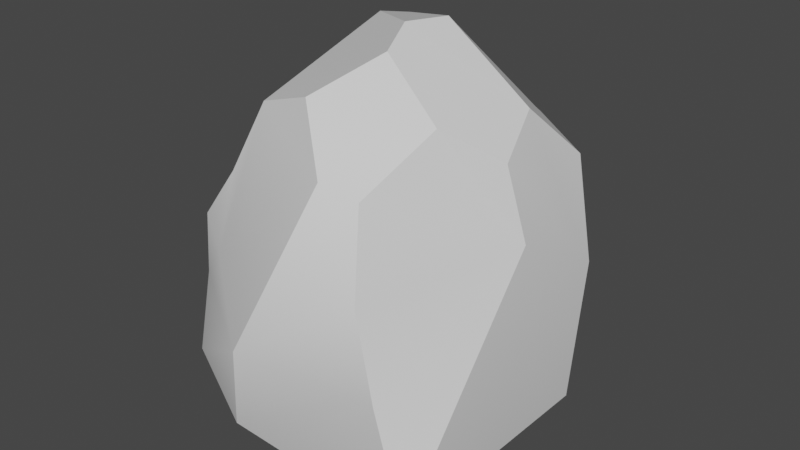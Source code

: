 # Source: Rock2.blend  (saved by Blender 3.6.11; exported with 4.5.12 LTS)
import bpy
from mathutils import Matrix  # noqa: F401  (used for matrix-valued properties, if any)

bpy.ops.wm.read_factory_settings(use_empty=True)
scene = bpy.context.scene
scene.name = 'Scene'

# ---- collections
col_collection = bpy.data.collections.new('Collection'); scene.collection.children.link(col_collection)

# ---- materials (node trees are filled in below, after node groups)
mat_material = bpy.data.materials.new('Material')

# ---- node groups
ng_auto_smooth = bpy.data.node_groups.new('Auto Smooth', 'GeometryNodeTree')
_s = ng_auto_smooth.interface.new_socket(name='Geometry', in_out='OUTPUT', socket_type='NodeSocketGeometry')
_s = ng_auto_smooth.interface.new_socket(name='Geometry', in_out='INPUT', socket_type='NodeSocketGeometry')
_s = ng_auto_smooth.interface.new_socket(name='Angle', in_out='INPUT', socket_type='NodeSocketFloat')
_s.subtype = 'ANGLE'
_s.min_value = 0.0
_s.max_value = 3.142
ng_auto_smooth.is_modifier = True
_N = ng_auto_smooth.nodes; _L = ng_auto_smooth.links
n0 = _N.new('NodeGroupOutput'); n0.name = 'Group Output'; n0.location = (480, -100)
n1 = _N.new('NodeGroupInput'); n1.name = 'Group Input'; n1.location = (-420, -300)
n2 = _N.new('NodeGroupInput'); n2.name = 'Group Input.001'; n2.location = (-60, -100)
n3 = _N.new('GeometryNodeSetShadeSmooth'); n3.name = 'Set Shade Smooth'; n3.location = (120, -100)
n3.domain = 'EDGE'
n4 = _N.new('GeometryNodeSetShadeSmooth'); n4.name = 'Set Shade Smooth.001'; n4.location = (300, -100)
n5 = _N.new('GeometryNodeInputMeshEdgeAngle'); n5.name = 'Edge Angle'; n5.location = (-420, -220)
n6 = _N.new('GeometryNodeInputEdgeSmooth'); n6.name = 'Is Edge Smooth'; n6.location = (-60, -160)
n7 = _N.new('GeometryNodeInputShadeSmooth'); n7.name = 'Is Face Smooth'; n7.location = (-240, -340)
n8 = _N.new('FunctionNodeBooleanMath'); n8.name = 'Boolean Math'; n8.location = (-60, -220)
n9 = _N.new('FunctionNodeCompare'); n9.name = 'Compare'; n9.location = (-240, -180)
n9.operation = 'LESS_EQUAL'
_L.new(n5.outputs[0], n9.inputs[0])
_L.new(n4.outputs[0], n0.inputs[0])
_L.new(n1.outputs[1], n9.inputs[1])
_L.new(n9.outputs[0], n8.inputs[0])
_L.new(n7.outputs[0], n8.inputs[1])
_L.new(n2.outputs[0], n3.inputs[0])
_L.new(n6.outputs[0], n3.inputs[1])
_L.new(n3.outputs[0], n4.inputs[0])
_L.new(n8.outputs[0], n3.inputs[2])
n0.is_active_output = True

# ---- material node trees
mat_material.use_nodes = True; mat_material.node_tree.nodes.clear()
_N = mat_material.node_tree.nodes; _L = mat_material.node_tree.links
n0 = _N.new('ShaderNodeBsdfPrincipled'); n0.name = 'Principled BSDF'; n0.location = (10, 300)
n0.distribution = 'GGX'
n0.subsurface_method = 'RANDOM_WALK_SKIN'
n0.inputs[3].default_value = 1.45
n0.inputs[27].default_value = (0.0, 0.0, 0.0, 1.0)
n0.inputs[28].default_value = 1.0
n1 = _N.new('ShaderNodeOutputMaterial'); n1.name = 'Material Output'; n1.location = (300, 300)
_L.new(n0.outputs[0], n1.inputs[0])
n1.is_active_output = True

# ---- world
world_world = bpy.data.worlds.new('World'); scene.world = world_world
world_world.use_nodes = True; world_world.node_tree.nodes.clear()
_N = world_world.node_tree.nodes; _L = world_world.node_tree.links
n0 = _N.new('ShaderNodeOutputWorld'); n0.name = 'World Output'; n0.location = (300, 300)
n1 = _N.new('ShaderNodeBackground'); n1.name = 'Background'; n1.location = (10, 300)
n1.inputs[0].default_value = (0.05088, 0.05088, 0.05088, 1.0)
_L.new(n1.outputs[0], n0.inputs[0])
n0.is_active_output = True
world_world.color = (0.05088, 0.05088, 0.05088)
world_world.use_sun_shadow = False
world_world.sun_shadow_jitter_overblur = 0.0

# ---- meshes
me_icosphere = bpy.data.meshes.new('Icosphere')
me_icosphere.from_pydata([(0.7049, -0.7615, -1.031), (-0.3602, -0.7131, -1.031), (-0.6719, 0.1376, -1.031), (-0.24, 0.7574, -1.031), (0.7227, 0.4764, -1.031), (-0.4131, -0.09063, 0.5315), (0.3128, 0.7332, 0.2861), (0.7998, -0.09095, 0.06729), (0.8738, 0.3131, -0.1539), (0.7267, 0.4185, 0.2861), (0.6342, 0.1376, 0.5561), (0.7267, -0.1433, 0.4266), (-0.6356, -0.1253, -0.8832), (-0.2158, -0.5506, 0.5827), (-0.6694, -0.6318, -0.7811), (0.5351, -0.7465, -0.5066), (0.003584, -1.007, -0.3236), (-0.6418, 0.4004, -0.3727), (-0.5243, -0.108, 0.1407), (-0.3203, 0.7611, -0.4616), (0.5938, 0.64, -0.4028), (0.134, 0.8958, -0.1401), (0.2386, 0.847, -0.4252), (-0.02094, 0.8476, -0.5512), (-0.1198, 0.8192, -0.3362), (0.4564, -0.7591, -0.06536), (-0.3815, -0.7145, -0.114), (-0.4109, -0.5748, 0.2206), (-0.5354, -0.3847, 0.04545), (-0.5947, -0.6077, -0.3326), (-0.564, 0.4367, -0.1357), (-0.4191, 0.1922, 0.4141), (-0.219, 0.3385, 0.5604), (-0.1198, 0.5972, 0.2861), (-0.3667, 0.6466, -0.1322), (0.3848, -0.6442, 0.3361), (0.5204, -0.3354, 0.5828), (0.1981, -0.2522, 0.8062), (0.01641, -0.5409, 0.6519), (0.2101, -0.6874, 0.387), (0.1054, -0.02876, 0.8597), (0.2063, 0.1376, 0.8659), (0.1014, 0.2776, 0.7552), (-0.08095, 0.2299, 0.8073), (-0.1095, 0.06351, 0.8442), (-0.5716, -0.6061, -0.0244)], [], [(4, 20, 8), (1, 0, 15, 16), (3, 2, 17, 19), (32, 31, 5, 44, 43), (25, 35, 39, 16), (37, 36, 11, 10, 41, 40), (4, 3, 23, 22, 20), (0, 4, 8, 7), (21, 24, 19, 34, 33, 6), (27, 26, 16, 39, 38, 13), (7, 8, 9, 10, 11), (15, 7, 25), (0, 1, 2, 3, 4), (5, 18, 28, 27, 13), (2, 1, 14, 12), (0, 7, 15), (16, 15, 25), (2, 12, 18, 17), (18, 12, 14, 29, 28), (3, 19, 24, 23), (8, 20, 6, 9), (20, 22, 21, 6), (17, 18, 5, 31, 30), (21, 22, 23, 24), (10, 9, 6, 42, 41), (6, 33, 32, 43, 42), (26, 27, 45), (1, 16, 26, 29, 14), (30, 31, 32, 33, 34), (19, 17, 30, 34), (35, 36, 37, 38, 39), (25, 7, 11, 36, 35), (40, 41, 42, 43, 44), (5, 13, 38, 37, 40, 44), (28, 29, 45), (45, 27, 28), (45, 29, 26)])
me_icosphere.polygons.foreach_set('use_smooth', [True] * 37)
_uv = me_icosphere.uv_layers.new(name='UVMap')
_uv.uv.foreach_set('vector', [0.7549, 0.3094, 0.8751, 0.2674, 0.9065, 0.3401, 0.07376, 0.4615, 0.0001845, 0.231, 0.1055, 0.2506, 0.1691, 0.4042, 0.7545, 0.02932, 0.7374, 0.2014, 0.6453, 0.09711, 0.6649, 0.0001845, 0.4507, 0.05603, 0.4788, 0.1063, 0.4358, 0.1746, 0.3723, 0.1114, 0.3898, 0.06894, 0.1891, 0.2567, 0.2677, 0.2427, 0.2878, 0.2869, 0.1691, 0.4042, 0.2634, 0.5941, 0.3107, 0.6729, 0.2794, 0.7485, 0.2041, 0.7502, 0.1692, 0.6341, 0.1997, 0.5918, 0.7549, 0.3094, 0.7549, 0.04587, 0.8499, 0.101, 0.8767, 0.1709, 0.8751, 0.2674, 0.0001845, 0.231, 0.0237, 0.03538, 0.1663, 0.0001845, 0.2027, 0.07252, 0.9291, 0.1391, 0.8855, 0.07121, 0.8565, 0.01725, 0.9088, 0.0001845, 0.9854, 0.06306, 0.9998, 0.1826, 0.3028, 0.4133, 0.2385, 0.4385, 0.1691, 0.4042, 0.2878, 0.2869, 0.3511, 0.2994, 0.3544, 0.3549, 0.2027, 0.07252, 0.1663, 0.0001845, 0.2568, 0.003327, 0.3055, 0.05926, 0.2705, 0.08602, 0.1055, 0.2506, 0.2027, 0.07252, 0.1891, 0.2567, 0.3723, 0.4527, 0.6662, 0.4527, 0.7626, 0.683, 0.6515, 0.859, 0.3829, 0.7937, 0.4358, 0.1746, 0.5087, 0.2018, 0.5033, 0.28, 0.4489, 0.3184, 0.3749, 0.2891, 0.7626, 0.683, 0.6662, 0.4527, 0.7523, 0.4712, 0.7494, 0.6111, 0.0001845, 0.231, 0.2027, 0.07252, 0.1055, 0.2506, 0.1691, 0.4042, 0.1055, 0.2506, 0.1891, 0.2567, 0.7374, 0.2014, 0.6884, 0.2622, 0.5087, 0.2018, 0.6453, 0.09711, 0.5087, 0.2018, 0.6884, 0.2622, 0.6328, 0.391, 0.5535, 0.3597, 0.5033, 0.28, 0.7549, 0.04587, 0.8565, 0.01725, 0.8855, 0.07121, 0.8499, 0.101, 0.9065, 0.3401, 0.8751, 0.2674, 0.9998, 0.1826, 0.9892, 0.2951, 0.8751, 0.2674, 0.8767, 0.1709, 0.9291, 0.1391, 0.9998, 0.1826, 0.6453, 0.09711, 0.5087, 0.2018, 0.4358, 0.1746, 0.4788, 0.1063, 0.6023, 0.07359, 0.9291, 0.1391, 0.8767, 0.1709, 0.8499, 0.101, 0.8855, 0.07121, 0.2041, 0.7502, 0.1347, 0.8086, 0.0123, 0.7352, 0.1194, 0.6242, 0.1692, 0.6341, 0.0123, 0.7352, 0.0001845, 0.6117, 0.06351, 0.5537, 0.1137, 0.5719, 0.1194, 0.6242, 0.2385, 0.4385, 0.3028, 0.4133, 0.2695, 0.4615, 0.6449, 0.4192, 0.4741, 0.4523, 0.4917, 0.3721, 0.5535, 0.3597, 0.6328, 0.391, 0.6023, 0.07359, 0.4788, 0.1063, 0.4507, 0.05603, 0.5103, 0.0001845, 0.6036, 0.01409, 0.6649, 0.0001845, 0.6453, 0.09711, 0.6023, 0.07359, 0.6036, 0.01409, 0.2677, 0.2427, 0.3086, 0.1571, 0.372, 0.2094, 0.3511, 0.2994, 0.2878, 0.2869, 0.1891, 0.2567, 0.2027, 0.07252, 0.2705, 0.08602, 0.3086, 0.1571, 0.2677, 0.2427, 0.1997, 0.5918, 0.1692, 0.6341, 0.1194, 0.6242, 0.1137, 0.5719, 0.1534, 0.5469, 0.1488, 0.4618, 0.286, 0.4643, 0.3107, 0.5226, 0.2634, 0.5941, 0.1997, 0.5918, 0.1534, 0.5469, 0.5033, 0.28, 0.5535, 0.3597, 0.4999, 0.3427, 0.4999, 0.3427, 0.4489, 0.3184, 0.5033, 0.28, 0.4999, 0.3427, 0.5535, 0.3597, 0.4917, 0.3721])
me_icosphere.materials.append(mat_material)
me_icosphere.update()

# ---- objects
ob_icosphere = bpy.data.objects.new('Icosphere', me_icosphere)

# ---- transforms, parenting, visibility, modifiers, constraints
ob_icosphere.location = (0.0, 0.0, 0.0)
_m = ob_icosphere.modifiers.new('Auto Smooth', 'NODES')
_m.node_group = ng_auto_smooth
_gi = [s.identifier for s in ng_auto_smooth.interface.items_tree if s.item_type == 'SOCKET' and s.in_out == 'INPUT']
_m[_gi[1]] = 0.5236  # Angle

# ---- collection membership
col_collection.objects.link(ob_icosphere)

# ---- scene / render settings (as saved in the file)
scene.frame_start = 1; scene.frame_end = 250; scene.frame_set(1)
scene.render.engine = 'CYCLES'
scene.cycles.sampling_pattern = 'TABULATED_SOBOL'
scene.cycles.bake_type = 'DIFFUSE'
scene.eevee.use_gtao = True
scene.view_settings.view_transform = 'Filmic'
bpy.context.view_layer.update()

# ---- added for rendering (the .blend has no active camera and no usable light): camera, sun
cam_auto = bpy.data.cameras.new('AutoCamera')
cam_auto.lens = 50.0
cam_auto.sensor_width = 36.0
cam_auto.clip_end = 1000.0
ob_auto_camera = bpy.data.objects.new('AutoCamera', cam_auto)
scene.collection.objects.link(ob_auto_camera)
ob_auto_camera.location = (2.9692, -3.49762, 2.2118)
ob_auto_camera.rotation_euler = (1.09748, -7.21219e-08, 0.694738)
scene.camera = ob_auto_camera
light_auto_sun = bpy.data.lights.new('AutoSun', 'SUN')
light_auto_sun.energy = 3.0
light_auto_sun.angle = 0.0523599
ob_auto_sun = bpy.data.objects.new('AutoSun', light_auto_sun)
scene.collection.objects.link(ob_auto_sun)
ob_auto_sun.rotation_euler = (0.872665, 0.174533, 0.523599)
bpy.context.view_layer.update()
